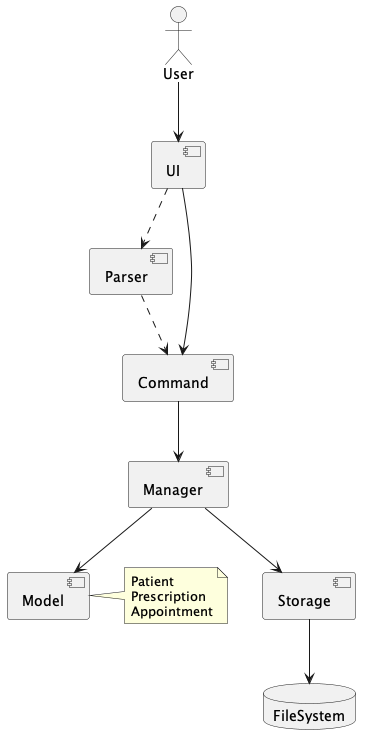

The diagram above was rendered by PlantUML. Its source (embedded in the PNG):
@startuml
actor User

component UI
component Parser
component Command
component Manager
component Model
component Storage
database FileSystem

' Model contains patient, prescription, and appointment
note right of Model
  Patient
  Prescription
  Appointment
end note

User --> UI
UI ..> Parser
Parser ..> Command
Command --> Manager
Manager --> Model
Manager --> Storage
UI --> Command
Storage --> FileSystem

@enduml